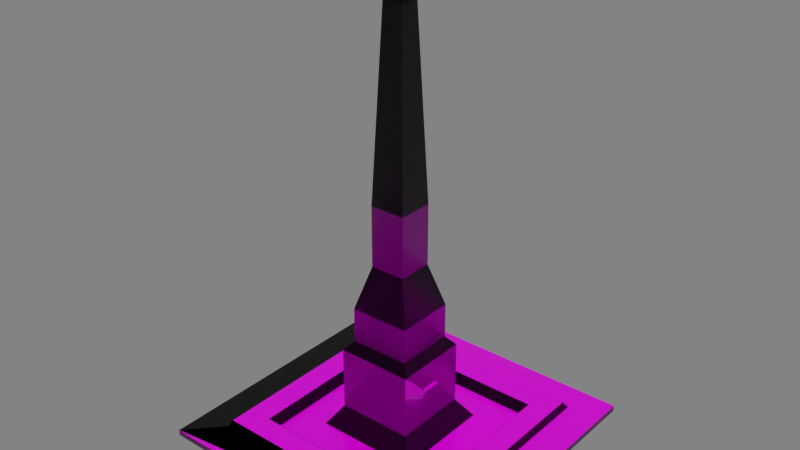 # Source: waterFountain.blend  (saved by Blender 2.93.21; exported with 4.5.12 LTS)
import bpy
from mathutils import Matrix  # noqa: F401  (used for matrix-valued properties, if any)

bpy.ops.wm.read_factory_settings(use_empty=True)
scene = bpy.context.scene
scene.name = 'Scene'

# ---- collections
col_collection = bpy.data.collections.new('Collection'); scene.collection.children.link(col_collection)

# ---- images (referenced by path relative to the original .blend; pixels are not part of the script)
import os
ASSET_DIR = os.environ.get("B2B_ASSET_DIR", "")  # directory of the original .blend (textures are referenced by path, not embedded)
HERE = os.path.dirname(os.path.abspath(__file__))  # packed textures are extracted next to this script under _unpacked/

def load_image(name, relpath, width, height, colorspace="sRGB"):
    """Load a texture the original file referenced (path relative to the .blend, or extracted next to this script)."""
    p = next((c for c in (os.path.join(HERE, relpath), os.path.join(ASSET_DIR, relpath)) if relpath and os.path.exists(c)), "")
    if p:
        img = bpy.data.images.load(p, check_existing=True)
        img.name = name
    else:  # same state as the original file: an image datablock whose file is absent (Cycles renders it pink)
        img = bpy.data.images.new(name, width, height)
        img.source = "FILE"
        img.filepath = "//" + (relpath or name)
    img.colorspace_settings.name = colorspace
    return img
img_marble_jpg_001 = load_image('Marble.jpg.001', 'Marble.jpg', 1024, 1024, 'sRGB')
img_marble_normal_png_001 = load_image('Marble_normal.png.001', 'Marble_normal.png', 1024, 1024, 'sRGB')
img_marble_specular_png_001 = load_image('Marble_specular.png.001', 'Marble_specular.png', 1024, 1024, 'sRGB')

# ---- materials (node trees are filled in below, after node groups)
mat_material = bpy.data.materials.new('Material')
mat_material.alpha_threshold = 0.0
mat_material.use_transparent_shadow = False
mat_material.line_color = (0.0, 0.0, 0.0, 1.0)

# ---- material node trees
mat_material.use_nodes = True; mat_material.node_tree.nodes.clear()
_N = mat_material.node_tree.nodes; _L = mat_material.node_tree.links
n0 = _N.new('ShaderNodeTexImage'); n0.name = 'Image Texture'; n0.location = (-723, 329)
n0.image = img_marble_jpg_001
n1 = _N.new('ShaderNodeOutputMaterial'); n1.name = 'Material Output'; n1.location = (415, 311)
n2 = _N.new('ShaderNodeTexImage'); n2.name = 'Image Texture.001'; n2.location = (-720, -167)
n2.image = img_marble_normal_png_001
n3 = _N.new('ShaderNodeTexImage'); n3.name = 'Image Texture.003'; n3.location = (-722, 103)
n3.image = img_marble_specular_png_001
n4 = _N.new('ShaderNodeBsdfPrincipled'); n4.name = 'Principled BSDF'; n4.location = (113, 309)
n4.distribution = 'GGX'
n4.subsurface_method = 'BURLEY'
n4.inputs[2].default_value = 0.3045
n4.inputs[3].default_value = 1.45
n4.inputs[27].default_value = (0.0, 0.0, 0.0, 1.0)
n4.inputs[28].default_value = 1.0
n5 = _N.new('ShaderNodeNormalMap'); n5.name = 'Normal Map'; n5.location = (-222, -139)
n6 = _N.new('ShaderNodeMix'); n6.name = 'Mix'; n6.location = (-57, 189)
n6.data_type = 'RGBA'
n6.inputs[0].default_value = 0.1682
n6.inputs[6].default_value = (1.0, 1.0, 1.0, 1.0)
_L.new(n4.outputs[0], n1.inputs[0])
_L.new(n0.outputs[0], n4.inputs[0])
_L.new(n3.outputs[0], n4.inputs[13])
_L.new(n2.outputs[0], n5.inputs[1])
_L.new(n5.outputs[0], n4.inputs[5])
_L.new(n0.outputs[0], n6.inputs[7])
_L.new(n6.outputs[2], n4.inputs[14])
n1.is_active_output = True

# ---- world
world_world = bpy.data.worlds.new('World'); scene.world = world_world
world_world.use_nodes = True; world_world.node_tree.nodes.clear()
_N = world_world.node_tree.nodes; _L = world_world.node_tree.links
n0 = _N.new('ShaderNodeOutputWorld'); n0.name = 'World Output'; n0.location = (300, 300)
n1 = _N.new('ShaderNodeBackground'); n1.name = 'Background'; n1.location = (10, 300)
n1.inputs[0].default_value = (0.05088, 0.05088, 0.05088, 1.0)
n1.inputs[1].default_value = 3.8
_L.new(n1.outputs[0], n0.inputs[0])
n0.is_active_output = True
world_world.color = (0.05088, 0.05088, 0.05088)
world_world.use_sun_shadow = False
world_world.sun_shadow_jitter_overblur = 0.0

# ---- meshes
me_cube = bpy.data.meshes.new('Cube')
me_cube.from_pydata([(0.5867, 0.5867, 1.84), (0.607, 0.607, 0.9854), (0.5867, -0.5867, 1.84), (0.607, -0.607, 0.9854), (-0.5867, 0.5867, 1.84), (-0.607, 0.607, 0.9854), (-0.5867, -0.5867, 1.84), (-0.607, -0.607, 0.9854), (0.2697, -0.2697, 0.3773), (-0.2697, -0.2697, 0.3773), (0.2697, 0.2697, 0.3773), (-0.2697, 0.2697, 0.3773), (0.1956, -0.1956, 3.214), (-0.1956, -0.1956, 3.214), (0.1956, 0.1956, 3.214), (-0.1956, 0.1956, 3.214), (0.1956, -0.1956, 11.44), (-0.1956, -0.1956, 11.44), (0.1956, 0.1956, 11.44), (-0.1956, 0.1956, 11.44), (0.1548, -0.1548, 12.66), (-0.1548, -0.1548, 12.66), (0.1548, 0.1548, 12.66), (-0.1548, 0.1548, 12.66), (0.1548, -0.1548, 17.18), (-0.1548, -0.1548, 17.18), (0.1548, 0.1548, 17.18), (-0.1548, 0.1548, 17.18), (0.09199, -0.09199, 22.79), (-0.09199, -0.09199, 22.79), (0.09199, 0.09199, 22.79), (-0.09199, 0.09199, 22.79), (0.09199, -0.09199, 30.67), (-0.09199, -0.09199, 30.67), (0.09199, 0.09199, 30.67), (-0.09199, 0.09199, 30.67), (0.05163, -0.05163, 54.51), (-0.05163, -0.05163, 54.51), (0.05163, 0.05163, 54.51), (-0.05163, 0.05163, 54.51), (0.003344, -0.003344, 55.9), (-0.003344, -0.003344, 55.9), (0.003344, 0.003344, 55.9), (-0.003344, 0.003344, 55.9), (0.0006907, -0.0006907, 56.22), (-0.0006907, -0.0006907, 56.22), (0.0006907, 0.0006907, 56.22), (-0.0006907, 0.0006907, 56.22), (0.5423, -0.5423, 1.852), (-0.5423, -0.5423, 1.852), (0.5423, 0.5423, 1.852), (-0.5423, 0.5423, 1.852), (0.1513, -0.1513, 3.923), (-0.1513, -0.1513, 3.923), (0.1513, 0.1513, 3.923), (-0.1513, 0.1513, 3.923), (0.43, -0.43, 0.4112), (-0.43, -0.43, 0.4112), (0.43, 0.43, 0.4112), (-0.43, 0.43, 0.4112), (0.132, -0.132, 0.7181), (-0.132, -0.132, 0.7181), (0.132, 0.132, 0.7181), (-0.132, 0.132, 0.7181), (0.5308, -0.5308, 1.742), (-0.5308, -0.5308, 1.742), (0.5308, 0.5308, 1.742), (-0.5308, 0.5308, 1.742), (-0.463, 0.463, 1.742), (0.463, -0.463, 1.742), (-0.463, -0.463, 1.742), (0.463, 0.463, 1.742), (0.05266, -0.1956, 7.703), (-0.05266, -0.1956, 7.703), (0.05266, -0.1956, 8.311), (-0.05266, -0.1956, 8.311), (0.05266, -0.119, 7.703), (-0.05266, -0.119, 7.703), (0.05266, -0.119, 8.311), (-0.05266, -0.119, 8.311), (-0.7763, 0.7763, 0.8069), (-0.7763, -0.7763, 0.8069), (0.7763, 0.7763, 0.8069), (0.7763, -0.7763, 0.8069), (-0.7763, 0.7763, 0.03408), (-0.7763, -0.7763, 0.03408), (0.7763, 0.7763, 0.03408), (0.7763, -0.7763, 0.03408)], [], [(8, 9, 53, 52), (3, 2, 6, 7), (7, 6, 4, 5), (5, 1, 82, 80), (1, 0, 2, 3), (5, 4, 0, 1), (11, 9, 13, 15), (9, 11, 55, 53), (2, 0, 50, 48), (4, 6, 49, 51), (17, 13, 73, 75), (9, 8, 12, 13), (10, 11, 15, 14), (8, 10, 14, 12), (18, 19, 23, 22), (14, 15, 19, 18), (12, 14, 18, 16), (15, 13, 17, 19), (23, 21, 25, 27), (16, 18, 22, 20), (19, 17, 21, 23), (17, 16, 20, 21), (26, 27, 31, 30), (21, 20, 24, 25), (22, 23, 27, 26), (20, 22, 26, 24), (28, 30, 34, 32), (24, 26, 30, 28), (27, 25, 29, 31), (25, 24, 28, 29), (35, 33, 37, 39), (31, 29, 33, 35), (29, 28, 32, 33), (30, 31, 35, 34), (38, 39, 43, 42), (33, 32, 36, 37), (34, 35, 39, 38), (32, 34, 38, 36), (43, 41, 45, 47), (36, 38, 42, 40), (39, 37, 41, 43), (37, 36, 40, 41), (46, 47, 45, 44), (41, 40, 44, 45), (42, 43, 47, 46), (40, 42, 46, 44), (49, 48, 64, 65), (51, 49, 65, 67), (54, 52, 60, 62), (55, 54, 62, 63), (0, 4, 51, 50), (6, 2, 48, 49), (11, 10, 54, 55), (10, 8, 52, 54), (59, 57, 61, 63), (56, 58, 62, 60), (58, 59, 63, 62), (57, 56, 60, 61), (53, 55, 63, 61), (52, 53, 61, 60), (58, 56, 69, 71), (59, 58, 71, 68), (64, 66, 71, 69), (66, 67, 68, 71), (67, 65, 70, 68), (65, 64, 69, 70), (57, 59, 68, 70), (56, 57, 70, 69), (50, 51, 67, 66), (48, 50, 66, 64), (75, 73, 77, 79), (13, 12, 72, 73), (12, 16, 74, 72), (16, 17, 75, 74), (77, 76, 78, 79), (74, 75, 79, 78), (72, 74, 78, 76), (73, 72, 76, 77), (82, 83, 87, 86), (3, 7, 81, 83), (7, 5, 80, 81), (1, 3, 83, 82), (84, 86, 87, 85), (80, 82, 86, 84), (83, 81, 85, 87), (81, 80, 84, 85)])
_uv = me_cube.uv_layers.new(name='UVMap')
_uv.uv.foreach_set('vector', [0.8591, -0.1861, 0.9766, -0.1861, 0.9509, -0.1461, 0.8849, -0.1461, 2.97, 0.3746, 2.818, 0.6959, 0.6156, 0.6959, 0.4637, 0.3746, 0.4637, -0.0204, 0.3117, 0.3009, -1.89, 0.3009, -2.042, -0.0204, 6.754, -3.667, -5.754, -3.667, -10.92, -7.107, 11.92, -7.107, 2.97, -0.0204, 2.818, 0.3009, 0.6156, 0.3009, 0.4637, -0.0204, 0.4637, 0.3746, 0.3117, 0.6959, -1.89, 0.6959, -2.042, 0.3746, -0.6049, -0.3498, -0.0502, -0.3498, -0.1264, -0.2922, -0.5287, -0.2922, 0.8683, -0.3498, 0.9859, -0.3498, 0.9601, -0.3098, 0.8941, -0.3098, -1.908, 2.105, -1.908, -1.105, -0.851, -0.4003, -0.851, 1.4, 2.908, -1.105, 2.908, 2.105, 1.851, 1.4, 1.851, -0.4003, -0.5015, 0.8032, -0.5015, 0.2661, -0.1119, 0.5109, -0.1119, 0.5584, 0.5045, -0.3498, 1.059, -0.3498, 0.9831, -0.2922, 0.5808, -0.2922, -0.0502, -0.3498, 0.5045, -0.3498, 0.4283, -0.2922, 0.02601, -0.2922, 1.059, -0.3498, 1.614, -0.3498, 1.538, -0.2922, 1.135, -0.2922, 0.02601, -0.06579, 0.4283, -0.06579, 0.3864, -0.02178, 0.06791, -0.02178, 0.02601, -0.2922, 0.4283, -0.2922, 0.4283, -0.06579, 0.02601, -0.06579, 1.135, -0.2922, 1.538, -0.2922, 1.538, -0.06579, 1.135, -0.06579, -0.5287, -0.2922, -0.1264, -0.2922, -0.1264, -0.06579, -0.5287, -0.06579, -0.4868, -0.02178, -0.1683, -0.02178, -0.1683, 0.1331, -0.4868, 0.1331, 1.135, -0.06579, 1.538, -0.06579, 1.496, -0.02178, 1.177, -0.02178, -0.5287, -0.06579, -0.1264, -0.06579, -0.1683, -0.02178, -0.4868, -0.02178, 0.5808, -0.06579, 0.9831, -0.06579, 0.9412, -0.02178, 0.6226, -0.02178, 0.06791, 0.1331, 0.3864, 0.1331, 0.3218, 0.33, 0.1325, 0.33, 0.6226, -0.02178, 0.9412, -0.02178, 0.9412, 0.1331, 0.6226, 0.1331, 0.06791, -0.02178, 0.3864, -0.02178, 0.3864, 0.1331, 0.06791, 0.1331, 1.177, -0.02178, 1.496, -0.02178, 1.496, 0.1331, 1.177, 0.1331, 1.242, 0.33, 1.431, 0.33, 1.431, 0.5961, 1.242, 0.5961, 1.177, 0.1331, 1.496, 0.1331, 1.431, 0.33, 1.242, 0.33, -0.4868, 0.1331, -0.1683, 0.1331, -0.2329, 0.33, -0.4222, 0.33, 0.6226, 0.1331, 0.9412, 0.1331, 0.8765, 0.33, 0.6873, 0.33, -0.4222, 0.5961, -0.2329, 0.5961, -0.2745, 1.364, -0.3807, 1.364, -0.4222, 0.33, -0.2329, 0.33, -0.2329, 0.5961, -0.4222, 0.5961, 0.6873, 0.33, 0.8765, 0.33, 0.8765, 0.5961, 0.6873, 0.5961, 0.1325, 0.33, 0.3218, 0.33, 0.3218, 0.5961, 0.1325, 0.5961, 0.1741, 1.364, 0.2803, 1.364, 0.2306, 1.409, 0.2237, 1.409, 0.6873, 0.5961, 0.8765, 0.5961, 0.835, 1.364, 0.7288, 1.364, 0.1325, 0.5961, 0.3218, 0.5961, 0.2803, 1.364, 0.1741, 1.364, 1.242, 0.5961, 1.431, 0.5961, 1.39, 1.364, 1.284, 1.364, -0.331, 1.409, -0.3241, 1.409, -0.3269, 1.419, -0.3283, 1.419, 1.284, 1.364, 1.39, 1.364, 1.34, 1.409, 1.333, 1.409, -0.3807, 1.364, -0.2745, 1.364, -0.3241, 1.409, -0.331, 1.409, 0.7288, 1.364, 0.835, 1.364, 0.7853, 1.409, 0.7785, 1.409, 0.1952, -0.2426, 0.1955, -0.2426, 0.1955, -0.2426, 0.1952, -0.2426, 0.7785, 1.409, 0.7853, 1.409, 0.7826, 1.419, 0.7812, 1.419, 0.2237, 1.409, 0.2306, 1.409, 0.2279, 1.419, 0.2265, 1.419, 1.333, 1.409, 1.34, 1.409, 1.337, 1.419, 1.336, 1.419, -7.303, -0.09518, -3.135, -0.09518, -3.135, 0.334, -7.303, 0.334, -3.135, -0.09518, 1.032, -0.09518, 1.032, 0.334, -3.135, 0.334, 0.8413, -0.2455, 0.9072, -0.2455, 0.903, -0.2428, 0.8455, -0.2428, 0.8911, -0.189, 0.9571, -0.189, 0.9528, -0.1863, 0.8953, -0.1863, -1.908, -1.105, 2.908, -1.105, 1.851, -0.4003, -0.851, -0.4003, 2.908, 2.105, -1.908, 2.105, -0.851, 1.4, 1.851, 1.4, 0.8653, -0.229, 0.9829, -0.229, 0.9571, -0.189, 0.8911, -0.189, 0.8155, -0.2855, 0.933, -0.2855, 0.9072, -0.2455, 0.8413, -0.2455, -0.6859, 1.364, -0.6859, 0.5282, 0.7192, 0.8178, 0.7192, 1.074, 1.196, 0.5282, -0.6859, 0.5282, -0.0336, -0.09572, 0.544, -0.09572, -0.6859, 0.5282, -0.6859, -0.3455, -0.0336, -0.3638, -0.0336, -0.09572, 1.196, -0.3455, 1.196, 0.5282, 0.544, -0.09572, 0.544, -0.3638, 0.8941, -0.3098, 0.9601, -0.3098, 0.9559, -0.3072, 0.8983, -0.3072, 0.8849, -0.1461, 0.9509, -0.1461, 0.9466, -0.1434, 0.8891, -0.1434, 4.668, -0.09518, 8.303, -0.09518, 8.303, 0.334, 4.668, 0.334, 4.668, 0.334, 8.303, 0.334, 8.303, 0.7631, 4.668, 0.7631, -7.231, 2.381, -7.231, -0.5627, -6.965, -0.3747, -6.965, 2.193, -7.231, -0.5627, -3.135, -0.4414, -3.329, -0.3747, -6.965, -0.3747, -3.135, -0.4414, -3.063, 2.381, -3.329, 2.193, -3.329, -0.3747, -3.063, 2.381, -7.231, 2.381, -6.965, 2.193, -3.329, 2.193, 1.032, -0.09518, 4.668, -0.09518, 4.668, 0.334, 1.032, 0.334, 1.032, 0.334, 4.668, 0.334, 4.668, 0.7631, 1.032, 0.7631, -7.303, 0.334, -3.135, 0.334, -3.063, 0.75, -7.303, 0.7631, -3.135, 0.334, 1.032, 0.334, 1.032, 0.7631, -3.063, 0.75, 1.061, 0.3137, 1.061, 0.2661, 1.269, 0.2661, 1.269, 0.3137, -0.5015, 0.2661, 0.5649, 0.2661, 0.1752, 0.5109, -0.1119, 0.5109, 0.5649, 0.2661, 0.5649, 0.8032, 0.1752, 0.5584, 0.1752, 0.5109, 0.5649, 0.8032, -0.5015, 0.8032, -0.1119, 0.5584, 0.1752, 0.5584, 0.5649, 0.2661, 0.852, 0.2661, 0.852, 0.3137, 0.5649, 0.3137, 1.139, 0.3197, 0.852, 0.3197, 0.852, 0.3137, 1.139, 0.3137, 1.061, 0.2661, 1.061, 0.3137, 0.852, 0.3137, 0.852, 0.2661, 0.852, 0.3197, 0.5649, 0.3197, 0.5649, 0.3137, 0.852, 0.3137, 5.227, 0.9743, 0.5, 0.9743, 0.5, 0.3687, 5.227, 0.3687, -5.754, 4.667, 6.754, 4.667, 11.92, 8.107, -10.92, 8.107, 6.754, 4.667, 6.754, -3.667, 11.92, -7.107, 11.92, 8.107, -5.754, -3.667, -5.754, 4.667, -10.92, 8.107, -10.92, -7.107, -0.1878, -0.3498, 0.248, -0.3498, 0.248, -0.2855, -0.1878, -0.2855, 0.5, 0.3687, -4.227, 0.3687, -4.227, -0.2368, 0.5, -0.2368, 0.5, 0.9743, -4.227, 0.9743, -4.227, 0.3687, 0.5, 0.3687, 5.227, 0.3687, 0.5, 0.3687, 0.5, -0.2368, 5.227, -0.2368])
me_cube.materials.append(mat_material)
me_cube.use_remesh_preserve_volume = False
me_cube.use_remesh_preserve_attributes = False
me_cube.use_mirror_vertex_groups = False
me_cube.update()

# ---- objects
ob_cube = bpy.data.objects.new('Cube', me_cube)

# ---- transforms, parenting, visibility, modifiers, constraints
ob_cube.location = (0.0, 0.0, 0.0)
ob_cube.rotation_euler = (0.0, -0.0, 1.571)
ob_cube.scale = (6.789, 6.789, 0.2707)
ob_cube.lock_rotations_4d = False
ob_cube.empty_display_type = 'ARROWS'
ob_cube.lineart.crease_threshold = 0.0

# ---- collection membership
col_collection.objects.link(ob_cube)

# ---- scene / render settings (as saved in the file)
scene.frame_start = 1; scene.frame_end = 250; scene.frame_set(1)
scene.render.engine = 'BLENDER_EEVEE_NEXT'
scene.cycles.use_denoising = False
scene.cycles.samples = 128
scene.cycles.sampling_pattern = 'TABULATED_SOBOL'
scene.cycles.use_adaptive_sampling = False
scene.cycles.use_light_tree = False
scene.view_settings.view_transform = 'Filmic'
bpy.context.view_layer.update()

# ---- added for rendering (the .blend has no active camera and no usable light): camera, sun
cam_auto = bpy.data.cameras.new('AutoCamera')
cam_auto.lens = 50.0
cam_auto.sensor_width = 36.0
cam_auto.clip_end = 1000.0
ob_auto_camera = bpy.data.objects.new('AutoCamera', cam_auto)
scene.collection.objects.link(ob_auto_camera)
ob_auto_camera.location = (19.702, -23.6424, 23.3742)
ob_auto_camera.rotation_euler = (1.09748, -7.21219e-08, 0.694738)
scene.camera = ob_auto_camera
light_auto_sun = bpy.data.lights.new('AutoSun', 'SUN')
light_auto_sun.energy = 3.0
light_auto_sun.angle = 0.0523599
ob_auto_sun = bpy.data.objects.new('AutoSun', light_auto_sun)
scene.collection.objects.link(ob_auto_sun)
ob_auto_sun.rotation_euler = (0.872665, 0.174533, 0.523599)
bpy.context.view_layer.update()
